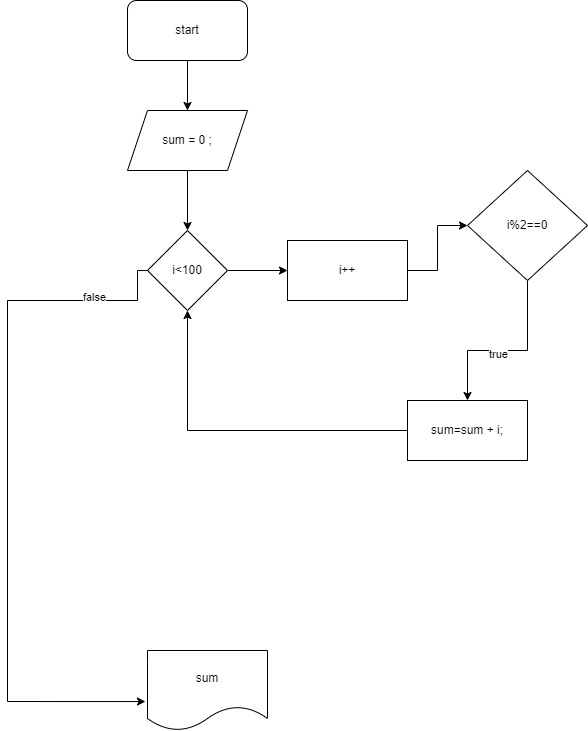

The diagram above was exported from draw.io. Its source (the exported page's mxGraphModel, read from the mxfile embedded in the PNG):
<mxGraphModel dx="1422" dy="705" grid="1" gridSize="10" guides="1" tooltips="1" connect="1" arrows="1" fold="1" page="1" pageScale="1" pageWidth="850" pageHeight="1100" math="0" shadow="0">
  <root>
    <mxCell id="0" />
    <mxCell id="1" parent="0" />
    <mxCell id="46LJ-4MgeUTpbQK2OxQz-28" value="" style="edgeStyle=orthogonalEdgeStyle;rounded=0;orthogonalLoop=1;jettySize=auto;html=1;" edge="1" parent="1" source="46LJ-4MgeUTpbQK2OxQz-1" target="46LJ-4MgeUTpbQK2OxQz-2">
      <mxGeometry relative="1" as="geometry" />
    </mxCell>
    <mxCell id="46LJ-4MgeUTpbQK2OxQz-1" value="start" style="rounded=1;whiteSpace=wrap;html=1;" vertex="1" parent="1">
      <mxGeometry x="330" y="60" width="120" height="60" as="geometry" />
    </mxCell>
    <mxCell id="46LJ-4MgeUTpbQK2OxQz-29" value="" style="edgeStyle=orthogonalEdgeStyle;rounded=0;orthogonalLoop=1;jettySize=auto;html=1;" edge="1" parent="1" source="46LJ-4MgeUTpbQK2OxQz-2" target="46LJ-4MgeUTpbQK2OxQz-4">
      <mxGeometry relative="1" as="geometry" />
    </mxCell>
    <mxCell id="46LJ-4MgeUTpbQK2OxQz-2" value="sum = 0 ;" style="shape=parallelogram;perimeter=parallelogramPerimeter;whiteSpace=wrap;html=1;fixedSize=1;" vertex="1" parent="1">
      <mxGeometry x="330" y="170" width="120" height="60" as="geometry" />
    </mxCell>
    <mxCell id="46LJ-4MgeUTpbQK2OxQz-26" style="edgeStyle=orthogonalEdgeStyle;rounded=0;orthogonalLoop=1;jettySize=auto;html=1;entryX=-0.017;entryY=0.638;entryDx=0;entryDy=0;entryPerimeter=0;exitX=0;exitY=0.5;exitDx=0;exitDy=0;" edge="1" parent="1" source="46LJ-4MgeUTpbQK2OxQz-4" target="46LJ-4MgeUTpbQK2OxQz-20">
      <mxGeometry relative="1" as="geometry">
        <mxPoint x="340" y="330" as="sourcePoint" />
        <Array as="points">
          <mxPoint x="340" y="330" />
          <mxPoint x="340" y="360" />
          <mxPoint x="210" y="360" />
          <mxPoint x="210" y="761" />
        </Array>
      </mxGeometry>
    </mxCell>
    <mxCell id="46LJ-4MgeUTpbQK2OxQz-27" value="false" style="edgeLabel;html=1;align=center;verticalAlign=middle;resizable=0;points=[];" vertex="1" connectable="0" parent="46LJ-4MgeUTpbQK2OxQz-26">
      <mxGeometry x="-0.7631" y="-4" relative="1" as="geometry">
        <mxPoint as="offset" />
      </mxGeometry>
    </mxCell>
    <mxCell id="46LJ-4MgeUTpbQK2OxQz-33" value="" style="edgeStyle=orthogonalEdgeStyle;rounded=0;orthogonalLoop=1;jettySize=auto;html=1;" edge="1" parent="1" source="46LJ-4MgeUTpbQK2OxQz-4" target="46LJ-4MgeUTpbQK2OxQz-32">
      <mxGeometry relative="1" as="geometry" />
    </mxCell>
    <mxCell id="46LJ-4MgeUTpbQK2OxQz-4" value="i&amp;lt;100" style="rhombus;whiteSpace=wrap;html=1;" vertex="1" parent="1">
      <mxGeometry x="350" y="290" width="80" height="80" as="geometry" />
    </mxCell>
    <mxCell id="46LJ-4MgeUTpbQK2OxQz-12" value="" style="edgeStyle=orthogonalEdgeStyle;rounded=0;orthogonalLoop=1;jettySize=auto;html=1;" edge="1" parent="1" source="46LJ-4MgeUTpbQK2OxQz-7" target="46LJ-4MgeUTpbQK2OxQz-11">
      <mxGeometry relative="1" as="geometry">
        <Array as="points">
          <mxPoint x="730" y="410" />
          <mxPoint x="670" y="410" />
        </Array>
      </mxGeometry>
    </mxCell>
    <mxCell id="46LJ-4MgeUTpbQK2OxQz-14" value="true" style="edgeLabel;html=1;align=center;verticalAlign=middle;resizable=0;points=[];" vertex="1" connectable="0" parent="46LJ-4MgeUTpbQK2OxQz-12">
      <mxGeometry x="0.1212" y="2" relative="1" as="geometry">
        <mxPoint x="1" y="1" as="offset" />
      </mxGeometry>
    </mxCell>
    <mxCell id="46LJ-4MgeUTpbQK2OxQz-7" value="i%2==0" style="rhombus;whiteSpace=wrap;html=1;" vertex="1" parent="1">
      <mxGeometry x="670" y="230" width="120" height="110" as="geometry" />
    </mxCell>
    <mxCell id="46LJ-4MgeUTpbQK2OxQz-17" style="edgeStyle=orthogonalEdgeStyle;rounded=0;orthogonalLoop=1;jettySize=auto;html=1;entryX=0.5;entryY=1;entryDx=0;entryDy=0;" edge="1" parent="1" source="46LJ-4MgeUTpbQK2OxQz-11" target="46LJ-4MgeUTpbQK2OxQz-4">
      <mxGeometry relative="1" as="geometry" />
    </mxCell>
    <mxCell id="46LJ-4MgeUTpbQK2OxQz-11" value="sum=sum + i;" style="whiteSpace=wrap;html=1;" vertex="1" parent="1">
      <mxGeometry x="610" y="460" width="120" height="60" as="geometry" />
    </mxCell>
    <mxCell id="46LJ-4MgeUTpbQK2OxQz-20" value="sum" style="shape=document;whiteSpace=wrap;html=1;boundedLbl=1;" vertex="1" parent="1">
      <mxGeometry x="350" y="710" width="120" height="80" as="geometry" />
    </mxCell>
    <mxCell id="46LJ-4MgeUTpbQK2OxQz-34" value="" style="edgeStyle=orthogonalEdgeStyle;rounded=0;orthogonalLoop=1;jettySize=auto;html=1;" edge="1" parent="1" source="46LJ-4MgeUTpbQK2OxQz-32" target="46LJ-4MgeUTpbQK2OxQz-7">
      <mxGeometry relative="1" as="geometry" />
    </mxCell>
    <mxCell id="46LJ-4MgeUTpbQK2OxQz-32" value="i++" style="whiteSpace=wrap;html=1;" vertex="1" parent="1">
      <mxGeometry x="490" y="300" width="120" height="60" as="geometry" />
    </mxCell>
  </root>
</mxGraphModel>